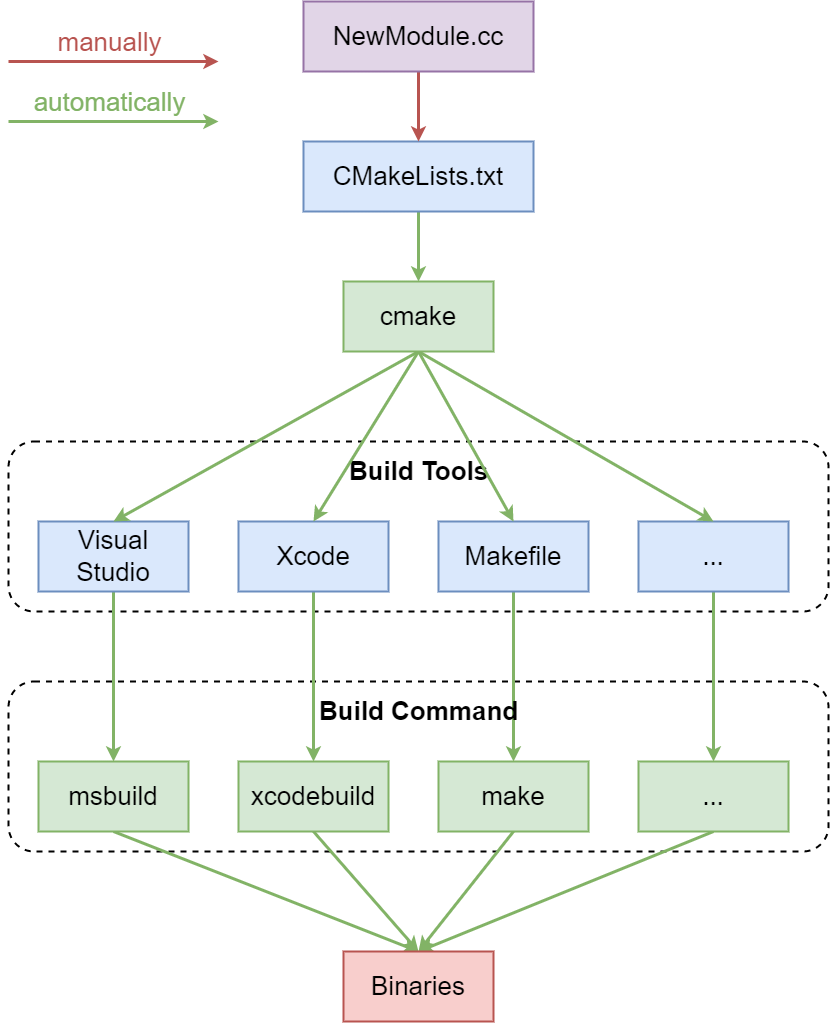

The diagram above was exported from draw.io. Its source (the exported page's mxGraphModel, read from the mxfile embedded in the PNG):
<mxGraphModel dx="3087" dy="1720" grid="1" gridSize="10" guides="1" tooltips="1" connect="1" arrows="1" fold="1" page="0" pageScale="1" pageWidth="827" pageHeight="1169" background="#ffffff" math="0" shadow="0">
  <root>
    <mxCell id="0" />
    <mxCell id="1" parent="0" />
    <mxCell id="fqsUgvWiMflh-YQXfbJu-1" value="" style="rounded=1;whiteSpace=wrap;html=1;strokeWidth=2;dashed=1;" vertex="1" parent="1">
      <mxGeometry x="-510" y="140" width="820" height="170" as="geometry" />
    </mxCell>
    <mxCell id="fqsUgvWiMflh-YQXfbJu-9" value="" style="rounded=1;whiteSpace=wrap;html=1;strokeWidth=2;dashed=1;" vertex="1" parent="1">
      <mxGeometry x="-510" y="380" width="820" height="170" as="geometry" />
    </mxCell>
    <mxCell id="fqsUgvWiMflh-YQXfbJu-2" value="&lt;b&gt;&lt;font style=&quot;font-size: 26px;&quot;&gt;Build Tools&lt;/font&gt;&lt;/b&gt;" style="text;html=1;align=center;verticalAlign=middle;resizable=0;points=[];autosize=1;strokeColor=none;fillColor=none;" vertex="1" parent="1">
      <mxGeometry x="-180" y="150" width="160" height="40" as="geometry" />
    </mxCell>
    <mxCell id="fqsUgvWiMflh-YQXfbJu-26" style="edgeStyle=orthogonalEdgeStyle;rounded=0;orthogonalLoop=1;jettySize=auto;html=1;entryX=0.5;entryY=0;entryDx=0;entryDy=0;strokeWidth=3;fillColor=#d5e8d4;strokeColor=#82b366;" edge="1" parent="1" source="fqsUgvWiMflh-YQXfbJu-4" target="fqsUgvWiMflh-YQXfbJu-11">
      <mxGeometry relative="1" as="geometry" />
    </mxCell>
    <mxCell id="fqsUgvWiMflh-YQXfbJu-4" value="&lt;font style=&quot;font-size: 26px;&quot;&gt;Visual Studio&lt;/font&gt;" style="rounded=0;whiteSpace=wrap;html=1;fillColor=#dae8fc;strokeColor=#6c8ebf;strokeWidth=2;" vertex="1" parent="1">
      <mxGeometry x="-480" y="220" width="150" height="70" as="geometry" />
    </mxCell>
    <mxCell id="fqsUgvWiMflh-YQXfbJu-27" style="edgeStyle=orthogonalEdgeStyle;rounded=0;orthogonalLoop=1;jettySize=auto;html=1;strokeWidth=3;fillColor=#d5e8d4;strokeColor=#82b366;" edge="1" parent="1" source="fqsUgvWiMflh-YQXfbJu-6" target="fqsUgvWiMflh-YQXfbJu-12">
      <mxGeometry relative="1" as="geometry" />
    </mxCell>
    <mxCell id="fqsUgvWiMflh-YQXfbJu-6" value="&lt;font style=&quot;font-size: 26px;&quot;&gt;Xcode&lt;/font&gt;" style="rounded=0;whiteSpace=wrap;html=1;fillColor=#dae8fc;strokeColor=#6c8ebf;strokeWidth=2;" vertex="1" parent="1">
      <mxGeometry x="-280" y="220" width="150" height="70" as="geometry" />
    </mxCell>
    <mxCell id="fqsUgvWiMflh-YQXfbJu-28" style="edgeStyle=orthogonalEdgeStyle;rounded=0;orthogonalLoop=1;jettySize=auto;html=1;entryX=0.5;entryY=0;entryDx=0;entryDy=0;strokeWidth=3;fillColor=#d5e8d4;strokeColor=#82b366;" edge="1" parent="1" source="fqsUgvWiMflh-YQXfbJu-7" target="fqsUgvWiMflh-YQXfbJu-13">
      <mxGeometry relative="1" as="geometry" />
    </mxCell>
    <mxCell id="fqsUgvWiMflh-YQXfbJu-7" value="&lt;font style=&quot;font-size: 26px;&quot;&gt;Makefile&lt;/font&gt;" style="rounded=0;whiteSpace=wrap;html=1;fillColor=#dae8fc;strokeColor=#6c8ebf;strokeWidth=2;" vertex="1" parent="1">
      <mxGeometry x="-80" y="220" width="150" height="70" as="geometry" />
    </mxCell>
    <mxCell id="fqsUgvWiMflh-YQXfbJu-29" style="edgeStyle=orthogonalEdgeStyle;rounded=0;orthogonalLoop=1;jettySize=auto;html=1;strokeWidth=3;fillColor=#d5e8d4;strokeColor=#82b366;" edge="1" parent="1" source="fqsUgvWiMflh-YQXfbJu-8" target="fqsUgvWiMflh-YQXfbJu-14">
      <mxGeometry relative="1" as="geometry" />
    </mxCell>
    <mxCell id="fqsUgvWiMflh-YQXfbJu-8" value="&lt;font style=&quot;font-size: 26px;&quot;&gt;...&lt;/font&gt;" style="rounded=0;whiteSpace=wrap;html=1;fillColor=#dae8fc;strokeColor=#6c8ebf;strokeWidth=2;" vertex="1" parent="1">
      <mxGeometry x="120" y="220" width="150" height="70" as="geometry" />
    </mxCell>
    <mxCell id="fqsUgvWiMflh-YQXfbJu-10" value="&lt;b&gt;&lt;font style=&quot;font-size: 26px;&quot;&gt;Build Command&lt;/font&gt;&lt;/b&gt;" style="text;html=1;align=center;verticalAlign=middle;resizable=0;points=[];autosize=1;strokeColor=none;fillColor=none;" vertex="1" parent="1">
      <mxGeometry x="-210" y="390" width="220" height="40" as="geometry" />
    </mxCell>
    <mxCell id="fqsUgvWiMflh-YQXfbJu-22" style="rounded=0;orthogonalLoop=1;jettySize=auto;html=1;strokeWidth=3;fillColor=#d5e8d4;strokeColor=#82b366;exitX=0.5;exitY=1;exitDx=0;exitDy=0;entryX=0.5;entryY=0;entryDx=0;entryDy=0;" edge="1" parent="1" source="fqsUgvWiMflh-YQXfbJu-11" target="fqsUgvWiMflh-YQXfbJu-17">
      <mxGeometry relative="1" as="geometry" />
    </mxCell>
    <mxCell id="fqsUgvWiMflh-YQXfbJu-11" value="&lt;span style=&quot;font-size: 26px;&quot;&gt;msbuild&lt;/span&gt;" style="rounded=0;whiteSpace=wrap;html=1;fillColor=#d5e8d4;strokeColor=#82b366;strokeWidth=2;" vertex="1" parent="1">
      <mxGeometry x="-480" y="460" width="150" height="70" as="geometry" />
    </mxCell>
    <mxCell id="fqsUgvWiMflh-YQXfbJu-23" style="rounded=0;orthogonalLoop=1;jettySize=auto;html=1;strokeWidth=3;fillColor=#d5e8d4;strokeColor=#82b366;exitX=0.5;exitY=1;exitDx=0;exitDy=0;entryX=0.5;entryY=0;entryDx=0;entryDy=0;" edge="1" parent="1" source="fqsUgvWiMflh-YQXfbJu-12" target="fqsUgvWiMflh-YQXfbJu-17">
      <mxGeometry relative="1" as="geometry" />
    </mxCell>
    <mxCell id="fqsUgvWiMflh-YQXfbJu-12" value="&lt;font style=&quot;font-size: 26px;&quot;&gt;xcodebuild&lt;/font&gt;" style="rounded=0;whiteSpace=wrap;html=1;fillColor=#d5e8d4;strokeColor=#82b366;strokeWidth=2;" vertex="1" parent="1">
      <mxGeometry x="-280" y="460" width="150" height="70" as="geometry" />
    </mxCell>
    <mxCell id="fqsUgvWiMflh-YQXfbJu-24" style="rounded=0;orthogonalLoop=1;jettySize=auto;html=1;strokeWidth=3;fillColor=#d5e8d4;strokeColor=#82b366;exitX=0.5;exitY=1;exitDx=0;exitDy=0;entryX=0.5;entryY=0;entryDx=0;entryDy=0;" edge="1" parent="1" source="fqsUgvWiMflh-YQXfbJu-13" target="fqsUgvWiMflh-YQXfbJu-17">
      <mxGeometry relative="1" as="geometry" />
    </mxCell>
    <mxCell id="fqsUgvWiMflh-YQXfbJu-13" value="&lt;font style=&quot;font-size: 26px;&quot;&gt;make&lt;/font&gt;" style="rounded=0;whiteSpace=wrap;html=1;fillColor=#d5e8d4;strokeColor=#82b366;strokeWidth=2;" vertex="1" parent="1">
      <mxGeometry x="-80" y="460" width="150" height="70" as="geometry" />
    </mxCell>
    <mxCell id="fqsUgvWiMflh-YQXfbJu-25" style="rounded=0;orthogonalLoop=1;jettySize=auto;html=1;strokeWidth=3;fillColor=#d5e8d4;strokeColor=#82b366;exitX=0.5;exitY=1;exitDx=0;exitDy=0;entryX=0.5;entryY=0;entryDx=0;entryDy=0;" edge="1" parent="1" source="fqsUgvWiMflh-YQXfbJu-14" target="fqsUgvWiMflh-YQXfbJu-17">
      <mxGeometry relative="1" as="geometry" />
    </mxCell>
    <mxCell id="fqsUgvWiMflh-YQXfbJu-14" value="&lt;font style=&quot;font-size: 26px;&quot;&gt;...&lt;/font&gt;" style="rounded=0;whiteSpace=wrap;html=1;fillColor=#d5e8d4;strokeColor=#82b366;strokeWidth=2;" vertex="1" parent="1">
      <mxGeometry x="120" y="460" width="150" height="70" as="geometry" />
    </mxCell>
    <mxCell id="fqsUgvWiMflh-YQXfbJu-17" value="&lt;font style=&quot;font-size: 26px;&quot;&gt;Binaries&lt;/font&gt;" style="rounded=0;whiteSpace=wrap;html=1;fillColor=#f8cecc;strokeColor=#b85450;strokeWidth=2;" vertex="1" parent="1">
      <mxGeometry x="-175" y="650" width="150" height="70" as="geometry" />
    </mxCell>
    <mxCell id="fqsUgvWiMflh-YQXfbJu-32" style="rounded=0;orthogonalLoop=1;jettySize=auto;html=1;fillColor=#d5e8d4;strokeColor=#82b366;strokeWidth=3;entryX=0.5;entryY=0;entryDx=0;entryDy=0;exitX=0.5;exitY=1;exitDx=0;exitDy=0;" edge="1" parent="1" source="fqsUgvWiMflh-YQXfbJu-18" target="fqsUgvWiMflh-YQXfbJu-4">
      <mxGeometry relative="1" as="geometry" />
    </mxCell>
    <mxCell id="fqsUgvWiMflh-YQXfbJu-33" style="rounded=0;orthogonalLoop=1;jettySize=auto;html=1;fillColor=#d5e8d4;strokeColor=#82b366;strokeWidth=3;exitX=0.5;exitY=1;exitDx=0;exitDy=0;entryX=0.5;entryY=0;entryDx=0;entryDy=0;" edge="1" parent="1" source="fqsUgvWiMflh-YQXfbJu-18" target="fqsUgvWiMflh-YQXfbJu-6">
      <mxGeometry relative="1" as="geometry" />
    </mxCell>
    <mxCell id="fqsUgvWiMflh-YQXfbJu-34" style="rounded=0;orthogonalLoop=1;jettySize=auto;html=1;fillColor=#d5e8d4;strokeColor=#82b366;strokeWidth=3;exitX=0.5;exitY=1;exitDx=0;exitDy=0;entryX=0.5;entryY=0;entryDx=0;entryDy=0;" edge="1" parent="1" source="fqsUgvWiMflh-YQXfbJu-18" target="fqsUgvWiMflh-YQXfbJu-7">
      <mxGeometry relative="1" as="geometry" />
    </mxCell>
    <mxCell id="fqsUgvWiMflh-YQXfbJu-35" style="rounded=0;orthogonalLoop=1;jettySize=auto;html=1;fillColor=#d5e8d4;strokeColor=#82b366;strokeWidth=3;exitX=0.5;exitY=1;exitDx=0;exitDy=0;entryX=0.5;entryY=0;entryDx=0;entryDy=0;" edge="1" parent="1" source="fqsUgvWiMflh-YQXfbJu-18" target="fqsUgvWiMflh-YQXfbJu-8">
      <mxGeometry relative="1" as="geometry" />
    </mxCell>
    <mxCell id="fqsUgvWiMflh-YQXfbJu-18" value="&lt;font style=&quot;font-size: 26px;&quot;&gt;cmake&lt;/font&gt;" style="rounded=0;whiteSpace=wrap;html=1;fillColor=#d5e8d4;strokeColor=#82b366;strokeWidth=2;" vertex="1" parent="1">
      <mxGeometry x="-175" y="-20" width="150" height="70" as="geometry" />
    </mxCell>
    <mxCell id="fqsUgvWiMflh-YQXfbJu-31" style="edgeStyle=orthogonalEdgeStyle;rounded=0;orthogonalLoop=1;jettySize=auto;html=1;fillColor=#d5e8d4;strokeColor=#82b366;strokeWidth=3;" edge="1" parent="1" source="fqsUgvWiMflh-YQXfbJu-19" target="fqsUgvWiMflh-YQXfbJu-18">
      <mxGeometry relative="1" as="geometry" />
    </mxCell>
    <mxCell id="fqsUgvWiMflh-YQXfbJu-19" value="&lt;font style=&quot;font-size: 26px;&quot;&gt;CMakeLists.txt&lt;/font&gt;" style="rounded=0;whiteSpace=wrap;html=1;fillColor=#dae8fc;strokeColor=#6c8ebf;strokeWidth=2;" vertex="1" parent="1">
      <mxGeometry x="-215" y="-160" width="230" height="70" as="geometry" />
    </mxCell>
    <mxCell id="fqsUgvWiMflh-YQXfbJu-30" style="edgeStyle=orthogonalEdgeStyle;rounded=0;orthogonalLoop=1;jettySize=auto;html=1;fillColor=#f8cecc;strokeColor=#b85450;strokeWidth=3;" edge="1" parent="1" source="fqsUgvWiMflh-YQXfbJu-21" target="fqsUgvWiMflh-YQXfbJu-19">
      <mxGeometry relative="1" as="geometry" />
    </mxCell>
    <mxCell id="fqsUgvWiMflh-YQXfbJu-21" value="&lt;font style=&quot;font-size: 26px;&quot;&gt;NewModule.cc&lt;/font&gt;" style="rounded=0;whiteSpace=wrap;html=1;fillColor=#e1d5e7;strokeColor=#9673a6;strokeWidth=2;" vertex="1" parent="1">
      <mxGeometry x="-215" y="-300" width="230" height="70" as="geometry" />
    </mxCell>
    <mxCell id="fqsUgvWiMflh-YQXfbJu-37" value="" style="endArrow=classic;html=1;rounded=0;strokeWidth=3;fillColor=#d5e8d4;strokeColor=#82b366;" edge="1" parent="1">
      <mxGeometry width="50" height="50" relative="1" as="geometry">
        <mxPoint x="-510" y="-180" as="sourcePoint" />
        <mxPoint x="-300" y="-180" as="targetPoint" />
      </mxGeometry>
    </mxCell>
    <mxCell id="fqsUgvWiMflh-YQXfbJu-39" value="&lt;font style=&quot;font-size: 26px;&quot;&gt;automatically&lt;/font&gt;" style="edgeLabel;html=1;align=center;verticalAlign=middle;resizable=0;points=[];fontColor=#82b366;" vertex="1" connectable="0" parent="fqsUgvWiMflh-YQXfbJu-37">
      <mxGeometry x="-0.2182" y="-3" relative="1" as="geometry">
        <mxPoint x="18" y="-23" as="offset" />
      </mxGeometry>
    </mxCell>
    <mxCell id="fqsUgvWiMflh-YQXfbJu-40" value="" style="endArrow=classic;html=1;rounded=0;strokeWidth=3;fillColor=#f8cecc;strokeColor=#b85450;" edge="1" parent="1">
      <mxGeometry width="50" height="50" relative="1" as="geometry">
        <mxPoint x="-510" y="-240" as="sourcePoint" />
        <mxPoint x="-300" y="-240" as="targetPoint" />
      </mxGeometry>
    </mxCell>
    <mxCell id="fqsUgvWiMflh-YQXfbJu-41" value="manually" style="edgeLabel;html=1;align=center;verticalAlign=middle;resizable=0;points=[];fontColor=#b85450;fontSize=26;" vertex="1" connectable="0" parent="fqsUgvWiMflh-YQXfbJu-40">
      <mxGeometry x="-0.2182" y="-3" relative="1" as="geometry">
        <mxPoint x="18" y="-23" as="offset" />
      </mxGeometry>
    </mxCell>
  </root>
</mxGraphModel>